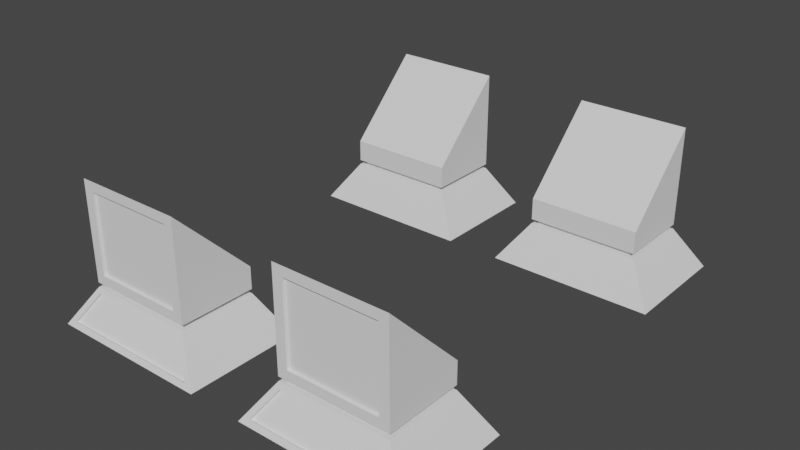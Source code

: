 # Source: CorridorStraightSupportFeet1.blend  (saved by Blender 2.81.16; exported with 4.5.12 LTS)
import bpy
from mathutils import Matrix  # noqa: F401  (used for matrix-valued properties, if any)

bpy.ops.wm.read_factory_settings(use_empty=True)
scene = bpy.context.scene
scene.name = 'Scene'

# ---- collections
col_collection = bpy.data.collections.new('Collection'); scene.collection.children.link(col_collection)

# ---- world
world_world = bpy.data.worlds.new('World'); scene.world = world_world
world_world.use_nodes = True; world_world.node_tree.nodes.clear()
_N = world_world.node_tree.nodes; _L = world_world.node_tree.links
n0 = _N.new('ShaderNodeOutputWorld'); n0.name = 'World Output'; n0.location = (300, 300)
n1 = _N.new('ShaderNodeBackground'); n1.name = 'Background'; n1.location = (10, 300)
n1.inputs[0].default_value = (0.05088, 0.05088, 0.05088, 1.0)
_L.new(n1.outputs[0], n0.inputs[0])
n0.is_active_output = True
world_world.color = (0.05088, 0.05088, 0.05088)
world_world.use_sun_shadow = False
world_world.sun_shadow_jitter_overblur = 0.0

# ---- meshes
me_cube_003 = bpy.data.meshes.new('Cube.003')
me_cube_003.from_pydata([(0.5, 1.2, 0.4), (0.5, 1.2, 0.6), (0.5885, 1.9, 0.4885), (0.5885, 1.9, 1.212), (1.5, 1.2, 0.4), (1.5, 1.2, 0.6), (1.412, 1.9, 0.4885), (1.412, 1.9, 1.212), (0.3402, 2.053, 0.04497), (1.75, 1.025, -2.98e-08), (1.66, 2.053, 0.04497), (0.25, 1.025, -2.98e-08), (0.5277, 1.922, 0.315), (1.472, 1.922, 0.315), (1.5, 1.2, 0.36), (0.5, 1.2, 0.36), (0.55, 1.865, 0.398), (0.55, 1.235, 0.398), (1.45, 1.865, 0.398), (1.45, 1.235, 0.398), (0.55, 1.865, 0.362), (1.45, 1.235, 0.362), (1.45, 1.865, 0.362), (0.55, 1.235, 0.362), (1.5, 1.9, 0.36), (1.75, 2.075, 2.98e-08), (0.25, 2.075, 2.98e-08), (0.5, 1.9, 0.36), (1.472, 1.899, 0.3041), (1.66, 2.031, 0.03404), (0.3402, 2.031, 0.03404), (0.5277, 1.899, 0.3041), (0.5, 1.9, 1.3), (0.5, 1.9, 0.4), (1.5, 1.9, 0.4), (1.5, 1.9, 1.3), (0.5885, 1.875, 1.212), (0.5885, 1.875, 0.4885), (1.412, 1.875, 0.4885), (1.412, 1.875, 1.212)], [], [(0, 1, 32, 33), (3, 7, 39, 36), (34, 35, 5, 4), (4, 5, 1, 0), (35, 32, 1, 5), (24, 14, 9, 25), (15, 27, 26, 11), (8, 12, 31, 30), (14, 15, 11, 9), (26, 25, 9, 11), (15, 14, 21, 23), (33, 34, 18, 16), (27, 15, 23, 20), (4, 0, 17, 19), (19, 17, 23, 21), (16, 18, 22, 20), (17, 16, 20, 23), (18, 19, 21, 22), (0, 33, 16, 17), (34, 4, 19, 18), (14, 24, 22, 21), (24, 27, 20, 22), (10, 13, 24, 25), (8, 10, 25, 26), (12, 8, 26, 27), (13, 12, 27, 24), (31, 28, 29, 30), (13, 10, 29, 28), (12, 13, 28, 31), (10, 8, 30, 29), (3, 2, 33, 32), (2, 6, 34, 33), (7, 3, 32, 35), (6, 7, 35, 34), (37, 36, 39, 38), (2, 3, 36, 37), (7, 6, 38, 39), (6, 2, 37, 38)])
_uv = me_cube_003.uv_layers.new(name='UVMap')
_uv.uv.foreach_set('vector', [0.5141, 0.6019, 0.5141, 0.6616, 0.3085, 0.8722, 0.3085, 0.6034, 0.542, 0.8495, 0.542, 0.6019, 0.5493, 0.6019, 0.5493, 0.8495, 0.8068, 0.001552, 0.8068, 0.2703, 0.6011, 0.05973, 0.6011, 0.0, 0.3085, 7.175e-08, 0.3667, 3.587e-08, 0.3667, 0.3009, 0.3085, 0.3009, 0.6011, 0.0, 0.6011, 0.3009, 0.3667, 0.3009, 0.3667, 3.587e-08, 0.6772, 0.8699, 0.6772, 0.6597, 0.7733, 0.6019, 0.7733, 0.9173, 0.581, 0.8595, 0.581, 0.6492, 0.6772, 0.6019, 0.6772, 0.9173, 0.2161, 0.7222, 0.2161, 0.8194, 0.2088, 0.8194, 0.2088, 0.7222, 0.8875, 0.6771, 0.8875, 0.3762, 1.0, 0.3009, 1.0, 0.7523, 7.018e-08, 0.4514, 0.0, 3.587e-08, 0.3085, 0.0, 0.3085, 0.4514, 0.7733, 0.3009, 0.7733, 0.6019, 0.763, 0.5868, 0.763, 0.316, 0.0, 0.7523, 3.509e-08, 0.4514, 0.01032, 0.4664, 0.01032, 0.7373, 0.5678, 0.3009, 0.7733, 0.3009, 0.763, 0.316, 0.578, 0.316, 0.2056, 0.4514, 0.2056, 0.7523, 0.1954, 0.7373, 0.1954, 0.4664, 0.2161, 0.4514, 0.2161, 0.7222, 0.2056, 0.7222, 0.2056, 0.4514, 0.8068, 0.2708, 0.8068, 0.0, 0.8172, 0.0, 0.8172, 0.2708, 0.5315, 0.7911, 0.5315, 0.6019, 0.542, 0.6019, 0.542, 0.7912, 0.521, 0.7912, 0.521, 0.6019, 0.5315, 0.6019, 0.5315, 0.7911, 0.2056, 0.7523, 0.0, 0.7523, 0.01032, 0.7373, 0.1954, 0.7373, 3.509e-08, 0.4514, 0.2056, 0.4514, 0.1954, 0.4664, 0.01032, 0.4664, 0.7733, 0.6019, 0.5678, 0.6019, 0.578, 0.5868, 0.763, 0.5868, 0.5678, 0.6019, 0.5678, 0.3009, 0.578, 0.316, 0.578, 0.5868, 0.8733, 0.3281, 0.7876, 0.3845, 0.7733, 0.3762, 0.8875, 0.3009, 0.8733, 0.7252, 0.8733, 0.3281, 0.8875, 0.3009, 0.8875, 0.7523, 0.7876, 0.6687, 0.8733, 0.7252, 0.8875, 0.7523, 0.7733, 0.6771, 0.7876, 0.3845, 0.7876, 0.6687, 0.7733, 0.6771, 0.7733, 0.3762, 0.2227, 0.7921, 0.2227, 0.5078, 0.3085, 0.4514, 0.3085, 0.8485, 0.7733, 0.8495, 0.7733, 0.7523, 0.7807, 0.7523, 0.7807, 0.8495, 0.8172, 0.2842, 0.8172, 0.0, 0.824, 3.587e-08, 0.824, 0.2842, 0.521, 0.6019, 0.521, 0.999, 0.5141, 0.999, 0.5141, 0.6019, 0.3339, 0.5752, 0.5423, 0.5752, 0.5678, 0.6019, 0.3085, 0.6019, 0.5423, 0.5752, 0.5423, 0.3275, 0.5678, 0.3009, 0.5678, 0.6019, 0.3339, 0.3275, 0.3339, 0.5752, 0.3085, 0.6019, 0.3085, 0.3009, 0.5423, 0.3275, 0.3339, 0.3275, 0.3085, 0.3009, 0.5678, 0.3009, 0.2084, 1.0, 0.0, 1.0, 0.0, 0.7523, 0.2084, 0.7523, 0.5567, 0.6019, 0.5567, 0.8179, 0.5493, 0.8178, 0.5493, 0.6019, 0.5737, 0.8179, 0.5737, 0.6019, 0.581, 0.6019, 0.581, 0.8178, 0.5605, 0.8495, 0.5605, 0.6019, 0.5678, 0.6019, 0.5678, 0.8495])
me_cube_003.use_remesh_fix_poles = True
me_cube_003.use_remesh_preserve_attributes = False
me_cube_003.use_mirror_vertex_groups = False
me_cube_003.update()

# ---- objects
ob_support_feet = bpy.data.objects.new('Support Feet', me_cube_003)

# ---- transforms, parenting, visibility, modifiers, constraints
ob_support_feet.location = (0.0, 0.0, 0.0)
ob_support_feet.lineart.crease_threshold = 0.0
_m = ob_support_feet.modifiers.new('Mirror', 'MIRROR')
_m.use_axis = (True, True, False)

# ---- collection membership
col_collection.objects.link(ob_support_feet)

# ---- scene / render settings (as saved in the file)
scene.frame_start = 1; scene.frame_end = 250; scene.frame_set(1)
scene.render.engine = 'BLENDER_EEVEE_NEXT'
scene.cycles.use_denoising = False
scene.cycles.samples = 128
scene.cycles.sampling_pattern = 'TABULATED_SOBOL'
scene.cycles.use_adaptive_sampling = False
scene.cycles.use_light_tree = False
scene.view_settings.view_transform = 'Filmic'
bpy.context.view_layer.update()

# ---- added for rendering (the .blend has no active camera and no usable light): camera, sun
cam_auto = bpy.data.cameras.new('AutoCamera')
cam_auto.lens = 50.0
cam_auto.sensor_width = 36.0
cam_auto.clip_end = 1000.0
ob_auto_camera = bpy.data.objects.new('AutoCamera', cam_auto)
scene.collection.objects.link(ob_auto_camera)
ob_auto_camera.location = (5.16492, -6.1979, 4.78193)
ob_auto_camera.rotation_euler = (1.09748, -7.21219e-08, 0.694738)
scene.camera = ob_auto_camera
light_auto_sun = bpy.data.lights.new('AutoSun', 'SUN')
light_auto_sun.energy = 3.0
light_auto_sun.angle = 0.0523599
ob_auto_sun = bpy.data.objects.new('AutoSun', light_auto_sun)
scene.collection.objects.link(ob_auto_sun)
ob_auto_sun.rotation_euler = (0.872665, 0.174533, 0.523599)
bpy.context.view_layer.update()
